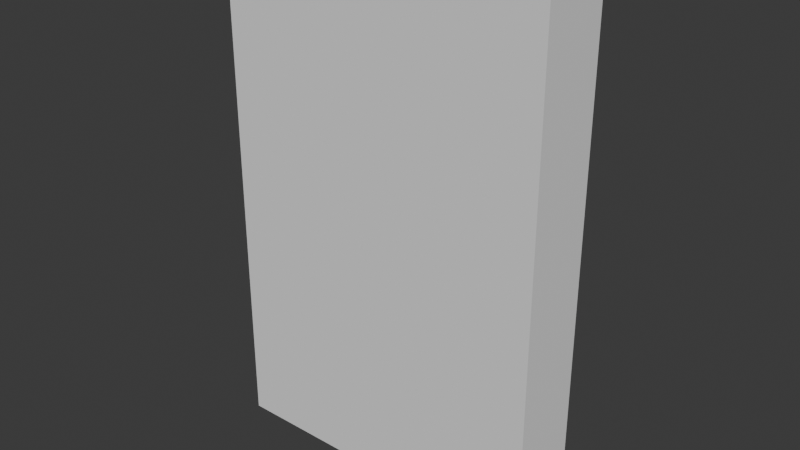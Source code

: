 # Source: Page.blend  (saved by Blender 4.0.36; exported with 4.5.12 LTS)
import bpy
from mathutils import Matrix  # noqa: F401  (used for matrix-valued properties, if any)

bpy.ops.wm.read_factory_settings(use_empty=True)
scene = bpy.context.scene
scene.name = 'Scene'

# ---- collections
col_collection = bpy.data.collections.new('Collection'); scene.collection.children.link(col_collection)

# ---- images (referenced by path relative to the original .blend; pixels are not part of the script)
import os
ASSET_DIR = os.environ.get("B2B_ASSET_DIR", "")  # directory of the original .blend (textures are referenced by path, not embedded)
HERE = os.path.dirname(os.path.abspath(__file__))  # packed textures are extracted next to this script under _unpacked/

def load_image(name, relpath, width, height, colorspace="sRGB"):
    """Load a texture the original file referenced (path relative to the .blend, or extracted next to this script)."""
    p = next((c for c in (os.path.join(HERE, relpath), os.path.join(ASSET_DIR, relpath)) if relpath and os.path.exists(c)), "")
    if p:
        img = bpy.data.images.load(p, check_existing=True)
        img.name = name
    else:  # same state as the original file: an image datablock whose file is absent (Cycles renders it pink)
        img = bpy.data.images.new(name, width, height)
        img.source = "FILE"
        img.filepath = "//" + (relpath or name)
    img.colorspace_settings.name = colorspace
    return img
img_page_1_png = load_image('page_1.png', 'page_1.png', 1024, 1024, 'sRGB')

# ---- materials (node trees are filled in below, after node groups)
mat_page = bpy.data.materials.new('page')
mat_page.use_transparent_shadow = False

# ---- material node trees
mat_page.use_nodes = True; mat_page.node_tree.nodes.clear()
_N = mat_page.node_tree.nodes; _L = mat_page.node_tree.links
n0 = _N.new('ShaderNodeBsdfPrincipled'); n0.name = 'Principled BSDF'; n0.location = (10, 300)
n0.inputs[2].default_value = 0.4182
n0.inputs[3].default_value = 1.45
n1 = _N.new('ShaderNodeOutputMaterial'); n1.name = 'Material Output'; n1.location = (300, 300)
n2 = _N.new('ShaderNodeTexImage'); n2.name = 'Image Texture'; n2.location = (-362, 244)
n2.image = img_page_1_png
_L.new(n0.outputs[0], n1.inputs[0])
_L.new(n2.outputs[0], n0.inputs[0])
n1.is_active_output = True

# ---- world
world_world = bpy.data.worlds.new('World'); scene.world = world_world
world_world.use_nodes = True; world_world.node_tree.nodes.clear()
_N = world_world.node_tree.nodes; _L = world_world.node_tree.links
n0 = _N.new('ShaderNodeOutputWorld'); n0.name = 'World Output'; n0.location = (300, 300)
n1 = _N.new('ShaderNodeBackground'); n1.name = 'Background'; n1.location = (10, 300)
n1.inputs[0].default_value = (0.05088, 0.05088, 0.05088, 1.0)
_L.new(n1.outputs[0], n0.inputs[0])
n0.is_active_output = True
world_world.color = (0.05088, 0.05088, 0.05088)
world_world.use_sun_shadow = False
world_world.sun_shadow_jitter_overblur = 0.0

# ---- meshes
me_plane = bpy.data.meshes.new('Plane')
me_plane.from_pydata([(-0.6533, 0.02479, -0.9925), (0.6428, -0.2031, -1.011), (-0.6168, -0.0598, 0.9648), (0.609, -0.01704, 0.984), (-0.6371, 0.01334, 0.00587), (-0.005252, -0.02079, -0.9961), (0.6428, 0.02475, 0.007509), (-0.0191, 0.007622, 0.9979), (0.03419, -0.003106, 0.003508), (-0.6504, 0.02275, -0.4928), (0.3188, -0.1369, -1.005), (0.6315, 0.01079, 0.4997), (-0.3265, 0.01657, 1.004), (-0.6513, 0.02521, 0.5077), (-0.3293, 0.02479, -0.9925), (0.6428, 0.03485, -0.5118), (0.285, -0.01704, 0.984), (0.005187, 0.01203, 0.5043), (0.007908, 0.009144, -0.4943), (-0.2898, -0.003106, 0.003508), (0.335, 0.01334, 0.00587), (0.3214, 0.006101, -0.4999), (-0.3161, 0.01545, -0.4938), (-0.3161, 0.01545, 0.5062), (0.3103, 0.008709, 0.4993), (-0.6533, 0.02479, -0.7425), (0.4808, -0.184, -1.009), (0.6164, -0.007936, 0.7391), (-0.469, -0.02908, 0.9801), (-0.6416, 0.01653, 0.2563), (-0.1673, 0.01726, -0.9931), (0.6428, 0.006298, -0.244), (0.132, -0.005868, 0.9903), (-0.01463, 0.01191, 0.7505), (0.0256, 0.002967, -0.2456), (-0.4624, 0.004346, 0.004578), (0.1857, 0.004346, 0.004578), (-0.6416, 0.01653, -0.2437), (0.1568, -0.07734, -1.001), (0.6422, 0.02411, 0.2571), (-0.1715, 0.01836, 1.004), (-0.6547, 0.03617, 0.7614), (-0.4913, 0.02479, -0.9925), (0.6428, -0.01704, -0.8029), (0.4433, -0.0217, 0.9814), (0.0256, 0.002967, 0.2544), (-0.004674, -0.00434, -0.7451), (-0.1234, -0.006213, 0.003062), (0.486, 0.02108, 0.006982), (0.3304, 0.01, -0.2442), (0.3188, -0.01852, -0.7688), (0.1649, -0.006228, -0.4959), (0.4808, 0.02638, -0.5075), (-0.2984, 0.002967, -0.2456), (-0.3286, 0.02433, -0.7426), (-0.4829, 0.01889, -0.4933), (-0.1521, 0.0141, -0.494), (-0.3316, 0.03196, 0.7566), (-0.2984, 0.002967, 0.2544), (-0.4833, 0.01983, 0.5067), (-0.1522, 0.01403, 0.5059), (0.2924, -0.007936, 0.7391), (0.3299, 0.01582, 0.2559), (0.1578, 0.009795, 0.5016), (0.4679, 0.008748, 0.4985), (0.4829, 0.02156, 0.2566), (0.179, 0.009013, 0.2552), (0.1378, 0.001194, 0.7443), (-0.133, 0.0005807, 0.254), (-0.469, 0.009063, 0.2553), (-0.4962, 0.04086, 0.7598), (-0.1662, 0.02107, -0.7428), (-0.4913, 0.02477, -0.7425), (-0.469, 0.009063, -0.2447), (0.4808, -0.01722, -0.7917), (0.1568, -0.01749, -0.7517), (0.179, 0.008871, -0.2448), (0.4837, 0.007787, -0.244), (-0.133, 0.0005807, -0.246), (-0.1688, 0.02088, 0.7556), (0.4515, -0.01151, 0.7371)], [], [(80, 27, 3, 44), (79, 33, 7, 40), (78, 34, 8, 47), (77, 31, 6, 48), (76, 49, 20, 36), (75, 50, 21, 51), (74, 43, 15, 52), (73, 53, 19, 35), (72, 54, 22, 55), (71, 46, 18, 56), (70, 57, 12, 28), (69, 58, 23, 59), (68, 45, 17, 60), (67, 61, 16, 32), (66, 62, 24, 63), (65, 39, 11, 64), (62, 65, 64, 24), (20, 48, 65, 62), (48, 6, 39, 65), (45, 66, 63, 17), (8, 36, 66, 45), (36, 20, 62, 66), (33, 67, 32, 7), (17, 63, 67, 33), (63, 24, 61, 67), (58, 68, 60, 23), (19, 47, 68, 58), (47, 8, 45, 68), (29, 69, 59, 13), (4, 35, 69, 29), (35, 19, 58, 69), (41, 70, 28, 2), (13, 59, 70, 41), (59, 23, 57, 70), (54, 71, 56, 22), (14, 30, 71, 54), (30, 5, 46, 71), (25, 72, 55, 9), (0, 42, 72, 25), (42, 14, 54, 72), (37, 73, 35, 4), (9, 55, 73, 37), (55, 22, 53, 73), (50, 74, 52, 21), (10, 26, 74, 50), (26, 1, 43, 74), (46, 75, 51, 18), (5, 38, 75, 46), (38, 10, 50, 75), (34, 76, 36, 8), (18, 51, 76, 34), (51, 21, 49, 76), (49, 77, 48, 20), (21, 52, 77, 49), (52, 15, 31, 77), (53, 78, 47, 19), (22, 56, 78, 53), (56, 18, 34, 78), (57, 79, 40, 12), (23, 60, 79, 57), (60, 17, 33, 79), (61, 80, 44, 16), (24, 64, 80, 61), (64, 11, 27, 80)])
me_plane.polygons.foreach_set('use_smooth', [True] * 64)
_uv = me_plane.uv_layers.new(name='UVMap')
_uv.uv.foreach_set('vector', [0.875, 0.875, 1.0, 0.875, 1.0, 1.0, 0.875, 1.0, 0.375, 0.875, 0.5, 0.875, 0.5, 1.0, 0.375, 1.0, 0.375, 0.375, 0.5, 0.375, 0.5, 0.5, 0.375, 0.5, 0.875, 0.375, 1.0, 0.375, 1.0, 0.5, 0.875, 0.5, 0.625, 0.375, 0.75, 0.375, 0.75, 0.5, 0.625, 0.5, 0.625, 0.125, 0.75, 0.125, 0.75, 0.25, 0.625, 0.25, 0.875, 0.125, 1.0, 0.125, 1.0, 0.25, 0.875, 0.25, 0.125, 0.375, 0.25, 0.375, 0.25, 0.5, 0.125, 0.5, 0.125, 0.125, 0.25, 0.125, 0.25, 0.25, 0.125, 0.25, 0.375, 0.125, 0.5, 0.125, 0.5, 0.25, 0.375, 0.25, 0.125, 0.875, 0.25, 0.875, 0.25, 1.0, 0.125, 1.0, 0.125, 0.625, 0.25, 0.625, 0.25, 0.75, 0.125, 0.75, 0.375, 0.625, 0.5, 0.625, 0.5, 0.75, 0.375, 0.75, 0.625, 0.875, 0.75, 0.875, 0.75, 1.0, 0.625, 1.0, 0.625, 0.625, 0.75, 0.625, 0.75, 0.75, 0.625, 0.75, 0.875, 0.625, 1.0, 0.625, 1.0, 0.75, 0.875, 0.75, 0.75, 0.625, 0.875, 0.625, 0.875, 0.75, 0.75, 0.75, 0.75, 0.5, 0.875, 0.5, 0.875, 0.625, 0.75, 0.625, 0.875, 0.5, 1.0, 0.5, 1.0, 0.625, 0.875, 0.625, 0.5, 0.625, 0.625, 0.625, 0.625, 0.75, 0.5, 0.75, 0.5, 0.5, 0.625, 0.5, 0.625, 0.625, 0.5, 0.625, 0.625, 0.5, 0.75, 0.5, 0.75, 0.625, 0.625, 0.625, 0.5, 0.875, 0.625, 0.875, 0.625, 1.0, 0.5, 1.0, 0.5, 0.75, 0.625, 0.75, 0.625, 0.875, 0.5, 0.875, 0.625, 0.75, 0.75, 0.75, 0.75, 0.875, 0.625, 0.875, 0.25, 0.625, 0.375, 0.625, 0.375, 0.75, 0.25, 0.75, 0.25, 0.5, 0.375, 0.5, 0.375, 0.625, 0.25, 0.625, 0.375, 0.5, 0.5, 0.5, 0.5, 0.625, 0.375, 0.625, 0.0, 0.625, 0.125, 0.625, 0.125, 0.75, 0.0, 0.75, 0.0, 0.5, 0.125, 0.5, 0.125, 0.625, 0.0, 0.625, 0.125, 0.5, 0.25, 0.5, 0.25, 0.625, 0.125, 0.625, 0.0, 0.875, 0.125, 0.875, 0.125, 1.0, 0.0, 1.0, 0.0, 0.75, 0.125, 0.75, 0.125, 0.875, 0.0, 0.875, 0.125, 0.75, 0.25, 0.75, 0.25, 0.875, 0.125, 0.875, 0.25, 0.125, 0.375, 0.125, 0.375, 0.25, 0.25, 0.25, 0.25, 0.0, 0.375, 0.0, 0.375, 0.125, 0.25, 0.125, 0.375, 0.0, 0.5, 0.0, 0.5, 0.125, 0.375, 0.125, 0.0, 0.125, 0.125, 0.125, 0.125, 0.25, 0.0, 0.25, 0.0, 0.0, 0.125, 0.0, 0.125, 0.125, 0.0, 0.125, 0.125, 0.0, 0.25, 0.0, 0.25, 0.125, 0.125, 0.125, 0.0, 0.375, 0.125, 0.375, 0.125, 0.5, 0.0, 0.5, 0.0, 0.25, 0.125, 0.25, 0.125, 0.375, 0.0, 0.375, 0.125, 0.25, 0.25, 0.25, 0.25, 0.375, 0.125, 0.375, 0.75, 0.125, 0.875, 0.125, 0.875, 0.25, 0.75, 0.25, 0.75, 0.0, 0.875, 0.0, 0.875, 0.125, 0.75, 0.125, 0.875, 0.0, 1.0, 0.0, 1.0, 0.125, 0.875, 0.125, 0.5, 0.125, 0.625, 0.125, 0.625, 0.25, 0.5, 0.25, 0.5, 0.0, 0.625, 0.0, 0.625, 0.125, 0.5, 0.125, 0.625, 0.0, 0.75, 0.0, 0.75, 0.125, 0.625, 0.125, 0.5, 0.375, 0.625, 0.375, 0.625, 0.5, 0.5, 0.5, 0.5, 0.25, 0.625, 0.25, 0.625, 0.375, 0.5, 0.375, 0.625, 0.25, 0.75, 0.25, 0.75, 0.375, 0.625, 0.375, 0.75, 0.375, 0.875, 0.375, 0.875, 0.5, 0.75, 0.5, 0.75, 0.25, 0.875, 0.25, 0.875, 0.375, 0.75, 0.375, 0.875, 0.25, 1.0, 0.25, 1.0, 0.375, 0.875, 0.375, 0.25, 0.375, 0.375, 0.375, 0.375, 0.5, 0.25, 0.5, 0.25, 0.25, 0.375, 0.25, 0.375, 0.375, 0.25, 0.375, 0.375, 0.25, 0.5, 0.25, 0.5, 0.375, 0.375, 0.375, 0.25, 0.875, 0.375, 0.875, 0.375, 1.0, 0.25, 1.0, 0.25, 0.75, 0.375, 0.75, 0.375, 0.875, 0.25, 0.875, 0.375, 0.75, 0.5, 0.75, 0.5, 0.875, 0.375, 0.875, 0.75, 0.875, 0.875, 0.875, 0.875, 1.0, 0.75, 1.0, 0.75, 0.75, 0.875, 0.75, 0.875, 0.875, 0.75, 0.875, 0.875, 0.75, 1.0, 0.75, 1.0, 0.875, 0.875, 0.875])
me_plane.materials.append(mat_page)
me_plane.update()
me_cube_002 = bpy.data.meshes.new('Cube.002')
me_cube_002.from_pydata([(-0.6659, -0.2436, 0.0), (-0.6659, -0.2436, 2.059), (-0.6659, 0.04673, 0.0), (-0.6659, 0.04673, 2.059), (0.6659, -0.2436, 0.0), (0.6659, -0.2436, 2.059), (0.6659, 0.04673, 0.0), (0.6659, 0.04673, 2.059)], [], [(0, 1, 3, 2), (2, 3, 7, 6), (6, 7, 5, 4), (4, 5, 1, 0), (2, 6, 4, 0), (7, 3, 1, 5)])
_uv = me_cube_002.uv_layers.new(name='UVMap')
_uv.uv.foreach_set('vector', [0.375, 0.0, 0.625, 0.0, 0.625, 0.25, 0.375, 0.25, 0.375, 0.25, 0.625, 0.25, 0.625, 0.5, 0.375, 0.5, 0.375, 0.5, 0.625, 0.5, 0.625, 0.75, 0.375, 0.75, 0.375, 0.75, 0.625, 0.75, 0.625, 1.0, 0.375, 1.0, 0.125, 0.5, 0.375, 0.5, 0.375, 0.75, 0.125, 0.75, 0.625, 0.5, 0.875, 0.5, 0.875, 0.75, 0.625, 0.75])
me_cube_002.update()

# ---- objects
ob_page = bpy.data.objects.new('Page', me_plane)
ob_collision_colonly = bpy.data.objects.new('collision-colonly', me_cube_002)

# ---- transforms, parenting, visibility, modifiers, constraints
ob_page.location = (0.005252, -0.02479, 1.048)
ob_collision_colonly.parent = ob_page
ob_collision_colonly.matrix_parent_inverse = Matrix(((1.0, -0.0, -0.0, -0.005252), (-0.0, 1.0, 0.0, 0.02479), (-0.0, -0.0, 1.0, -1.048), (-0.0, 0.0, -0.0, 1.0)))
ob_collision_colonly.location = (0.0, 0.0, 0.0)

# ---- collection membership
col_collection.objects.link(ob_page)
col_collection.objects.link(ob_collision_colonly)

# ---- scene / render settings (as saved in the file)
scene.frame_start = 1; scene.frame_end = 250; scene.frame_set(1)
scene.render.engine = 'BLENDER_EEVEE_NEXT'
scene.cycles.sampling_pattern = 'TABULATED_SOBOL'
bpy.context.view_layer.update()

# ---- added for rendering (the .blend has no active camera and no usable light): camera, sun
cam_auto = bpy.data.cameras.new('AutoCamera')
cam_auto.lens = 50.0
cam_auto.sensor_width = 36.0
cam_auto.clip_end = 1000.0
ob_auto_camera = bpy.data.objects.new('AutoCamera', cam_auto)
scene.collection.objects.link(ob_auto_camera)
ob_auto_camera.location = (2.28471, -2.84009, 2.8573)
ob_auto_camera.rotation_euler = (1.09748, -7.21219e-08, 0.694738)
scene.camera = ob_auto_camera
light_auto_sun = bpy.data.lights.new('AutoSun', 'SUN')
light_auto_sun.energy = 3.0
light_auto_sun.angle = 0.0523599
ob_auto_sun = bpy.data.objects.new('AutoSun', light_auto_sun)
scene.collection.objects.link(ob_auto_sun)
ob_auto_sun.rotation_euler = (0.872665, 0.174533, 0.523599)
bpy.context.view_layer.update()

